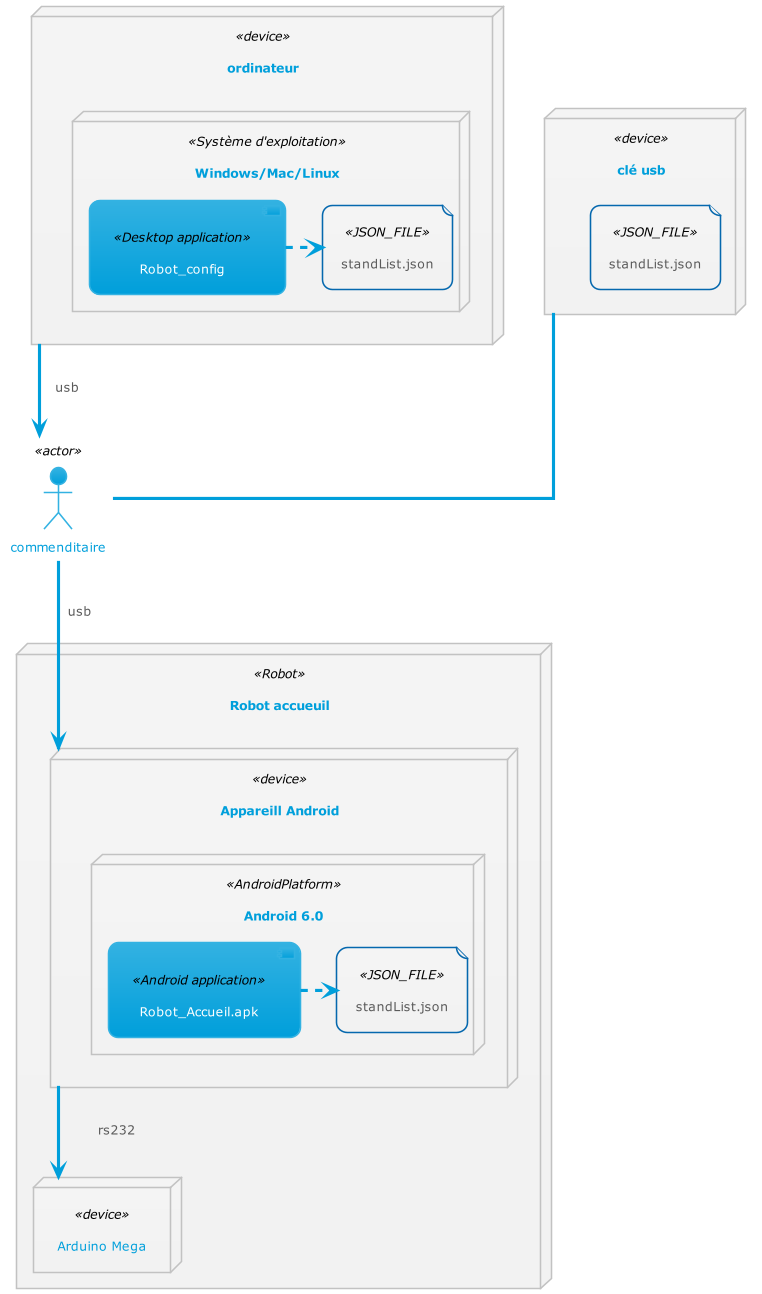

The diagram above was rendered by PlantUML. Its source (embedded in the PNG):
@startuml

!include https://raw.githubusercontent.com/bschwarz/puml-themes/master/themes/bluegray/puml-theme-bluegray.puml
skinparam linetype polyline
skinparam linetype ortho
skinparam backgroundColor white
node "Robot accueuil" <<Robot>> {
node "Appareill Android" <<device>> as d1 {
    node "Android 6.0" <<AndroidPlatform>>  {
        component "Robot_Accueil.apk" <<Android application>> as c1
        file "standList.json" <<JSON_FILE>> as f1
    }
    
}
node "Arduino Mega" <<device>> as d4{

} 
}
node "ordinateur" <<device>> as d2 {

    node "Windows/Mac/Linux" <<Système d'exploitation>> {
        component "Robot_config" <<Desktop application>> as c2
        file "standList.json" <<JSON_FILE>> as f2
        
    }
}

actor "commenditaire" <<actor>>  as a1

node "clé usb" <<device>> as d3 {
        file "standList.json" <<JSON_FILE>> as f3
}

a1 --> d1  : "usb"
d3 -- a1  : ""
d2 --> a1 : "usb"
d1 --> d4 : "rs232"

 
c1 .> f1 

c2 .> f2
@enduml